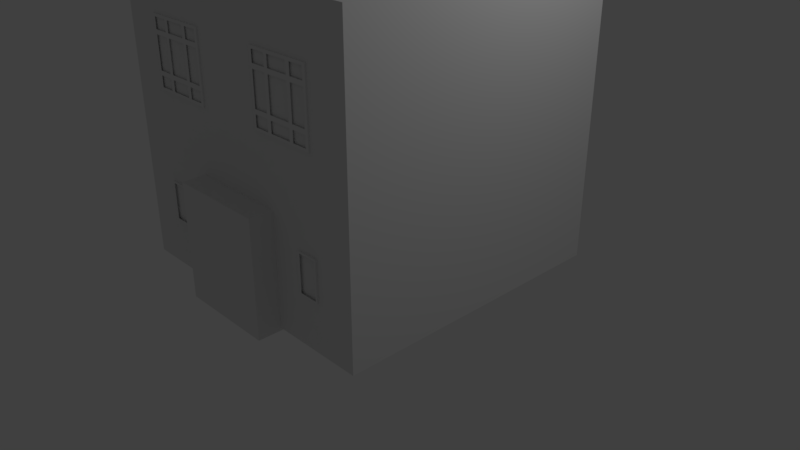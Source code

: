 # Source: house1.blend  (saved by Blender 2.78.0; exported with 4.5.12 LTS)
import bpy
from mathutils import Matrix  # noqa: F401  (used for matrix-valued properties, if any)

bpy.ops.wm.read_factory_settings(use_empty=True)
scene = bpy.context.scene
scene.name = 'Scene'

# ---- collections
col_collection_1 = bpy.data.collections.new('Collection 1'); scene.collection.children.link(col_collection_1)

# ---- materials (node trees are filled in below, after node groups)
mat_material = bpy.data.materials.new('Material')
mat_material.alpha_threshold = 0.0
mat_material.use_transparent_shadow = False
mat_material.roughness = 0.5
mat_material.line_color = (0.0, 0.0, 0.0, 1.0)

# ---- material node trees

# ---- world
world_world = bpy.data.worlds.new('World'); scene.world = world_world
world_world.color = (0.05088, 0.05088, 0.05088)
world_world.use_sun_shadow = False
world_world.sun_shadow_jitter_overblur = 0.0
world_world.cycles.sampling_method = 'MANUAL'

# ---- cameras
cam_camera = bpy.data.cameras.new('Camera')
cam_camera.clip_end = 100.0
cam_camera.lens = 35.0
cam_camera.sensor_width = 32.0
cam_camera.sensor_height = 18.0
cam_camera.ortho_scale = 7.314
cam_camera.dof.focus_distance = 0.0
cam_camera.dof.aperture_fstop = 128.0

# ---- lights
light_lamp = bpy.data.lights.new('Lamp', 'POINT')
light_lamp.transmission_factor = 0.0
light_lamp.cutoff_distance = 30.0
light_lamp.energy = 100.0
light_lamp.shadow_buffer_clip_start = 1.001
light_lamp.shadow_soft_size = 0.1
light_lamp.shadow_maximum_resolution = 0.006
light_lamp.use_absolute_resolution = True

# ---- meshes
me_cube_009 = bpy.data.meshes.new('Cube.009')
me_cube_009.from_pydata([(-1.0, -1.0, -1.0), (-1.0, -1.0, 1.0), (-1.0, 1.0, -1.0), (-1.0, 1.0, 1.0), (1.0, -1.0, -1.0), (1.0, -1.0, 1.0), (1.0, 1.0, -1.0), (1.0, 1.0, 1.0)], [], [(0, 1, 3, 2), (2, 3, 7, 6), (6, 7, 5, 4), (4, 5, 1, 0), (2, 6, 4, 0), (7, 3, 1, 5)])
me_cube_009.use_remesh_preserve_volume = False
me_cube_009.use_remesh_preserve_attributes = False
me_cube_009.use_mirror_vertex_groups = False
me_cube_009.update()
me_cube_008 = bpy.data.meshes.new('Cube.008')
me_cube_008.from_pydata([(-1.0, -1.0, -1.0), (-1.0, -1.0, 1.0), (-1.0, 1.0, -1.0), (-1.0, 1.0, 1.0), (1.0, -1.0, -1.0), (1.0, -1.0, 1.0), (1.0, 1.0, -1.0), (1.0, 1.0, 1.0)], [], [(0, 1, 3, 2), (2, 3, 7, 6), (6, 7, 5, 4), (4, 5, 1, 0), (2, 6, 4, 0), (7, 3, 1, 5)])
me_cube_008.use_remesh_preserve_volume = False
me_cube_008.use_remesh_preserve_attributes = False
me_cube_008.use_mirror_vertex_groups = False
me_cube_008.update()
me_cube_007 = bpy.data.meshes.new('Cube.007')
me_cube_007.from_pydata([(-1.0, -1.0, -1.0), (-1.0, -1.0, 1.0), (-1.0, 1.0, -1.0), (-1.0, 1.0, 1.0), (1.0, -1.0, -1.0), (1.0, -1.0, 1.0), (1.0, 1.0, -1.0), (1.0, 1.0, 1.0), (-0.8022, 1.0, -1.0), (-0.8022, 1.0, 1.0), (-0.8022, -1.0, -1.0), (-0.8022, -1.0, 1.0), (0.8681, 1.0, 1.0), (0.8681, -1.0, -1.0), (0.8681, 1.0, -1.0), (0.8681, -1.0, 1.0), (-1.0, -1.0, 0.9094), (-1.0, 1.0, 0.9094), (1.0, 1.0, 0.9094), (1.0, -1.0, 0.9094), (-0.8022, -1.0, 0.9094), (-0.8022, 1.0, 0.9094), (0.8681, -1.0, 0.9094), (0.8681, 1.0, 0.9094), (-1.0, 1.0, -0.892), (1.0, 1.0, -0.892), (1.0, -1.0, -0.892), (-0.8022, -1.0, -0.892), (-0.8022, 1.0, -0.892), (0.8681, -1.0, -0.892), (0.8681, 1.0, -0.892), (-1.0, -1.0, -0.892)], [], [(16, 1, 3, 17), (23, 12, 7, 18), (18, 7, 5, 19), (20, 11, 1, 16), (14, 6, 4, 13), (9, 3, 1, 11), (12, 9, 11, 15), (2, 8, 10, 0), (22, 15, 11, 20), (17, 3, 9, 21), (19, 5, 15, 22), (7, 12, 15, 5), (8, 14, 13, 10), (21, 9, 12, 23), (28, 21, 23, 30), (26, 19, 22, 29), (24, 17, 21, 28), (27, 20, 16, 31), (25, 18, 19, 26), (30, 23, 18, 25), (31, 16, 17, 24), (0, 31, 24, 2), (14, 30, 25, 6), (6, 25, 26, 4), (10, 27, 31, 0), (13, 29, 27, 10), (2, 24, 28, 8), (4, 26, 29, 13), (8, 28, 30, 14)])
me_cube_007.use_remesh_preserve_volume = False
me_cube_007.use_remesh_preserve_attributes = False
me_cube_007.use_mirror_vertex_groups = False
me_cube_007.update()
me_cube_006 = bpy.data.meshes.new('Cube.006')
me_cube_006.from_pydata([(-1.0, -1.0, -1.0), (-1.0, -1.0, 1.0), (-1.0, 1.0, -1.0), (-1.0, 1.0, 1.0), (1.0, -1.0, -1.0), (1.0, -1.0, 1.0), (1.0, 1.0, -1.0), (1.0, 1.0, 1.0), (-0.8022, 1.0, -1.0), (-0.8022, 1.0, 1.0), (-0.8022, -1.0, -1.0), (-0.8022, -1.0, 1.0), (0.8681, 1.0, 1.0), (0.8681, -1.0, -1.0), (0.8681, 1.0, -1.0), (0.8681, -1.0, 1.0), (-1.0, -1.0, 0.9094), (-1.0, 1.0, 0.9094), (1.0, 1.0, 0.9094), (1.0, -1.0, 0.9094), (-0.8022, -1.0, 0.9094), (-0.8022, 1.0, 0.9094), (0.8681, -1.0, 0.9094), (0.8681, 1.0, 0.9094), (-1.0, 1.0, -0.892), (1.0, 1.0, -0.892), (1.0, -1.0, -0.892), (-0.8022, -1.0, -0.892), (-0.8022, 1.0, -0.892), (0.8681, -1.0, -0.892), (0.8681, 1.0, -0.892), (-1.0, -1.0, -0.892)], [], [(16, 1, 3, 17), (23, 12, 7, 18), (18, 7, 5, 19), (20, 11, 1, 16), (14, 6, 4, 13), (9, 3, 1, 11), (12, 9, 11, 15), (2, 8, 10, 0), (22, 15, 11, 20), (17, 3, 9, 21), (19, 5, 15, 22), (7, 12, 15, 5), (8, 14, 13, 10), (21, 9, 12, 23), (28, 21, 23, 30), (26, 19, 22, 29), (24, 17, 21, 28), (27, 20, 16, 31), (25, 18, 19, 26), (30, 23, 18, 25), (31, 16, 17, 24), (0, 31, 24, 2), (14, 30, 25, 6), (6, 25, 26, 4), (10, 27, 31, 0), (13, 29, 27, 10), (2, 24, 28, 8), (4, 26, 29, 13), (8, 28, 30, 14)])
me_cube_006.use_remesh_preserve_volume = False
me_cube_006.use_remesh_preserve_attributes = False
me_cube_006.use_mirror_vertex_groups = False
me_cube_006.update()
me_cube_003 = bpy.data.meshes.new('Cube.003')
me_cube_003.from_pydata([(-1.0, -1.0, -1.0), (-1.0, -1.0, 1.0), (-1.0, 1.0, -1.0), (-1.0, 1.0, 1.0), (1.0, -1.0, -1.0), (1.0, -1.0, 1.0), (1.0, 1.0, -1.0), (1.0, 1.0, 1.0), (0.6, 1.0, -1.0), (0.2, 1.0, -1.0), (-0.2, 1.0, -1.0), (-0.6, 1.0, -1.0), (-0.6, 1.0, 1.0), (-0.2, 1.0, 1.0), (0.2, 1.0, 1.0), (0.6, 1.0, 1.0), (-0.6, -1.0, -1.0), (-0.2, -1.0, -1.0), (0.2, -1.0, -1.0), (0.6, -1.0, -1.0), (0.6, -1.0, 1.0), (0.2, -1.0, 1.0), (-0.2, -1.0, 1.0), (-0.6, -1.0, 1.0), (-0.3333, 1.0, -1.0), (-0.4667, 1.0, -1.0), (-0.4667, 1.0, 1.0), (-0.3333, 1.0, 1.0), (-0.4667, -1.0, -1.0), (-0.3333, -1.0, -1.0), (-0.3333, -1.0, 1.0), (-0.4667, -1.0, 1.0), (0.4667, 1.0, -1.0), (0.3333, 1.0, -1.0), (0.3333, 1.0, 1.0), (0.4667, 1.0, 1.0), (0.3333, -1.0, -1.0), (0.4667, -1.0, -1.0), (0.4667, -1.0, 1.0), (0.3333, -1.0, 1.0), (-1.0, -1.0, -0.6), (-1.0, -1.0, -0.2), (-1.0, -1.0, 0.2), (-1.0, -1.0, 0.6), (-1.0, 1.0, 0.6), (-1.0, 1.0, 0.2), (-1.0, 1.0, -0.2), (-1.0, 1.0, -0.6), (1.0, 1.0, 0.6), (1.0, 1.0, 0.2), (1.0, 1.0, -0.2), (1.0, 1.0, -0.6), (1.0, -1.0, 0.6), (1.0, -1.0, 0.2), (1.0, -1.0, -0.2), (1.0, -1.0, -0.6), (0.6, -1.0, 0.6), (0.6, -1.0, -0.6), (0.2, -1.0, 0.6), (0.2, -1.0, -0.6), (-0.2, -1.0, 0.6), (-0.2, -1.0, -0.6), (-0.6, -1.0, 0.6), (-0.6, -1.0, -0.6), (-0.6, 1.0, 0.6), (-0.6, 1.0, 0.2), (-0.6, 1.0, -0.2), (-0.6, 1.0, -0.6), (-0.2, 1.0, 0.6), (-0.2, 1.0, 0.2), (-0.2, 1.0, -0.2), (-0.2, 1.0, -0.6), (0.2, 1.0, 0.6), (0.2, 1.0, 0.2), (0.2, 1.0, -0.2), (0.2, 1.0, -0.6), (0.6, 1.0, 0.6), (0.6, 1.0, 0.2), (0.6, 1.0, -0.2), (0.6, 1.0, -0.6), (-0.4667, 1.0, 0.6), (-0.4667, 1.0, 0.2), (-0.4667, 1.0, -0.2), (-0.4667, 1.0, -0.6), (-0.3333, 1.0, 0.6), (-0.3333, 1.0, 0.2), (-0.3333, 1.0, -0.2), (-0.3333, 1.0, -0.6), (-0.3333, -1.0, 0.6), (-0.3333, -1.0, 0.2), (-0.3333, -1.0, -0.2), (-0.3333, -1.0, -0.6), (-0.4667, -1.0, 0.6), (-0.4667, -1.0, 0.2), (-0.4667, -1.0, -0.2), (-0.4667, -1.0, -0.6), (0.3333, 1.0, 0.6), (0.3333, 1.0, 0.2), (0.3333, 1.0, -0.2), (0.3333, 1.0, -0.6), (0.4667, 1.0, 0.6), (0.4667, 1.0, 0.2), (0.4667, 1.0, -0.2), (0.4667, 1.0, -0.6), (0.4667, -1.0, 0.6), (0.4667, -1.0, 0.2), (0.4667, -1.0, -0.2), (0.4667, -1.0, -0.6), (0.3333, -1.0, 0.6), (0.3333, -1.0, 0.2), (0.3333, -1.0, -0.2), (0.3333, -1.0, -0.6), (-1.0, -1.0, 0.3333), (-1.0, -1.0, 0.4667), (-1.0, 1.0, 0.4667), (-1.0, 1.0, 0.3333), (1.0, 1.0, 0.4667), (1.0, 1.0, 0.3333), (1.0, -1.0, 0.4667), (1.0, -1.0, 0.3333), (0.6, -1.0, 0.4667), (0.2, -1.0, 0.4667), (-0.2, -1.0, 0.4667), (-0.6, -1.0, 0.4667), (-0.6, 1.0, 0.4667), (-0.6, 1.0, 0.3333), (-0.2, 1.0, 0.4667), (-0.2, 1.0, 0.3333), (0.2, 1.0, 0.4667), (0.2, 1.0, 0.3333), (0.6, 1.0, 0.4667), (0.6, 1.0, 0.3333), (-0.4667, 1.0, 0.4667), (-0.4667, 1.0, 0.3333), (-0.3333, 1.0, 0.4667), (-0.3333, 1.0, 0.3333), (-0.3333, -1.0, 0.4667), (-0.3333, -1.0, 0.3333), (-0.4667, -1.0, 0.4667), (-0.4667, -1.0, 0.3333), (0.3333, 1.0, 0.4667), (0.3333, 1.0, 0.3333), (0.4667, 1.0, 0.4667), (0.4667, 1.0, 0.3333), (0.4667, -1.0, 0.4667), (0.4667, -1.0, 0.3333), (0.3333, -1.0, 0.4667), (0.3333, -1.0, 0.3333), (-1.0, -1.0, -0.4667), (-1.0, -1.0, -0.3333), (-1.0, 1.0, -0.3333), (-1.0, 1.0, -0.4667), (1.0, 1.0, -0.3333), (1.0, 1.0, -0.4667), (1.0, -1.0, -0.3333), (1.0, -1.0, -0.4667), (0.6, -1.0, -0.4667), (0.2, -1.0, -0.4667), (-0.2, -1.0, -0.4667), (-0.6, -1.0, -0.4667), (-0.6, 1.0, -0.3333), (-0.6, 1.0, -0.4667), (-0.2, 1.0, -0.3333), (-0.2, 1.0, -0.4667), (0.2, 1.0, -0.3333), (0.2, 1.0, -0.4667), (0.6, 1.0, -0.3333), (0.6, 1.0, -0.4667), (-0.4667, 1.0, -0.3333), (-0.4667, 1.0, -0.4667), (-0.3333, 1.0, -0.3333), (-0.3333, 1.0, -0.4667), (-0.3333, -1.0, -0.3333), (-0.3333, -1.0, -0.4667), (-0.4667, -1.0, -0.3333), (-0.4667, -1.0, -0.4667), (0.3333, 1.0, -0.3333), (0.3333, 1.0, -0.4667), (0.4667, 1.0, -0.3333), (0.4667, 1.0, -0.4667), (0.4667, -1.0, -0.3333), (0.4667, -1.0, -0.4667), (0.3333, -1.0, -0.3333), (0.3333, -1.0, -0.4667), (-1.0, 1.0, -0.9103), (1.0, 1.0, -0.9103), (1.0, -1.0, -0.9103), (0.6, -1.0, -0.9103), (0.2, -1.0, -0.9103), (-0.2, -1.0, -0.9103), (-0.6, -1.0, -0.9103), (-0.6, 1.0, -0.9103), (-0.2, 1.0, -0.9103), (0.2, 1.0, -0.9103), (0.6, 1.0, -0.9103), (-0.4667, 1.0, -0.9103), (-0.3333, 1.0, -0.9103), (-0.3333, -1.0, -0.9103), (-0.4667, -1.0, -0.9103), (0.3333, 1.0, -0.9103), (0.4667, 1.0, -0.9103), (0.4667, -1.0, -0.9103), (0.3333, -1.0, -0.9103), (-1.0, -1.0, -0.9103), (-1.0, -1.0, 0.92), (-1.0, 1.0, 0.92), (1.0, 1.0, 0.92), (1.0, -1.0, 0.92), (0.6, -1.0, 0.92), (0.2, -1.0, 0.92), (-0.2, -1.0, 0.92), (-0.6, -1.0, 0.92), (-0.6, 1.0, 0.92), (-0.2, 1.0, 0.92), (0.2, 1.0, 0.92), (0.6, 1.0, 0.92), (-0.4667, 1.0, 0.92), (-0.3333, 1.0, 0.92), (-0.3333, -1.0, 0.92), (-0.4667, -1.0, 0.92), (0.3333, 1.0, 0.92), (0.4667, 1.0, 0.92), (0.4667, -1.0, 0.92), (0.3333, -1.0, 0.92), (0.9045, 1.0, 1.0), (0.9045, -1.0, -1.0), (0.9045, 1.0, -1.0), (0.9045, -1.0, 1.0), (0.9045, -1.0, -0.6), (0.9045, -1.0, -0.2), (0.9045, -1.0, 0.2), (0.9045, -1.0, 0.6), (0.9045, 1.0, -0.6), (0.9045, 1.0, -0.2), (0.9045, 1.0, 0.2), (0.9045, 1.0, 0.6), (0.9045, 1.0, 0.3333), (0.9045, 1.0, 0.4667), (0.9045, -1.0, 0.3333), (0.9045, -1.0, 0.4667), (0.9045, 1.0, -0.4667), (0.9045, 1.0, -0.3333), (0.9045, -1.0, -0.4667), (0.9045, -1.0, -0.3333), (0.9045, 1.0, -0.9103), (0.9045, -1.0, -0.9103), (0.9045, -1.0, 0.92), (0.9045, 1.0, 0.92), (-0.9111, 1.0, -1.0), (-0.9111, -1.0, 1.0), (-0.9111, 1.0, 1.0), (-0.9111, -1.0, -1.0), (-0.9111, 1.0, -0.6), (-0.9111, 1.0, -0.2), (-0.9111, 1.0, 0.2), (-0.9111, 1.0, 0.6), (-0.9111, -1.0, -0.6), (-0.9111, -1.0, -0.2), (-0.9111, -1.0, 0.2), (-0.9111, -1.0, 0.6), (-0.9111, -1.0, 0.3333), (-0.9111, -1.0, 0.4667), (-0.9111, 1.0, 0.3333), (-0.9111, 1.0, 0.4667), (-0.9111, -1.0, -0.4667), (-0.9111, -1.0, -0.3333), (-0.9111, 1.0, -0.4667), (-0.9111, 1.0, -0.3333), (-0.9111, -1.0, -0.9103), (-0.9111, 1.0, -0.9103), (-0.9111, 1.0, 0.92), (-0.9111, -1.0, 0.92)], [], [(204, 1, 3, 205), (247, 224, 7, 206), (206, 7, 5, 207), (271, 249, 1, 204), (226, 6, 4, 225), (250, 3, 1, 249), (224, 15, 20, 227), (34, 14, 21, 39), (14, 13, 22, 21), (26, 12, 23, 31), (248, 11, 16, 251), (24, 10, 17, 29), (10, 9, 18, 17), (32, 8, 19, 37), (246, 227, 20, 208), (223, 39, 21, 209), (209, 21, 22, 210), (219, 31, 23, 211), (270, 250, 12, 212), (217, 27, 13, 213), (213, 13, 14, 214), (221, 35, 15, 215), (212, 12, 26, 216), (216, 26, 27, 217), (210, 22, 30, 218), (218, 30, 31, 219), (11, 25, 28, 16), (25, 24, 29, 28), (13, 27, 30, 22), (27, 26, 31, 30), (214, 14, 34, 220), (220, 34, 35, 221), (208, 20, 38, 222), (222, 38, 39, 223), (9, 33, 36, 18), (33, 32, 37, 36), (15, 35, 38, 20), (35, 34, 39, 38), (201, 107, 111, 202), (180, 106, 110, 182), (106, 105, 109, 110), (144, 104, 108, 146), (120, 56, 104, 144), (199, 99, 103, 200), (176, 98, 102, 178), (98, 97, 101, 102), (140, 96, 100, 142), (193, 75, 99, 199), (164, 74, 98, 176), (74, 73, 97, 98), (128, 72, 96, 140), (197, 91, 95, 198), (172, 90, 94, 174), (90, 89, 93, 94), (136, 88, 92, 138), (122, 60, 88, 136), (195, 83, 87, 196), (168, 82, 86, 170), (82, 81, 85, 86), (132, 80, 84, 134), (191, 67, 83, 195), (160, 66, 82, 168), (66, 65, 81, 82), (124, 64, 80, 132), (200, 103, 79, 194), (178, 102, 78, 166), (102, 101, 77, 78), (142, 100, 76, 130), (192, 71, 75, 193), (162, 70, 74, 164), (70, 69, 73, 74), (126, 68, 72, 128), (196, 87, 71, 192), (170, 86, 70, 162), (86, 85, 69, 70), (134, 84, 68, 126), (269, 252, 67, 191), (267, 253, 66, 160), (253, 254, 65, 66), (263, 255, 64, 124), (138, 92, 62, 123), (121, 58, 60, 122), (146, 108, 58, 121), (239, 231, 56, 120), (268, 256, 40, 203), (265, 257, 41, 149), (257, 258, 42, 41), (261, 259, 43, 113), (185, 51, 55, 186), (152, 50, 54, 154), (50, 49, 53, 54), (116, 48, 52, 118), (244, 232, 51, 185), (241, 233, 50, 152), (233, 234, 49, 50), (237, 235, 48, 116), (203, 40, 47, 184), (149, 41, 46, 150), (41, 42, 45, 46), (113, 43, 44, 114), (42, 112, 115, 45), (112, 113, 114, 115), (234, 236, 117, 49), (236, 237, 116, 117), (49, 117, 119, 53), (117, 116, 118, 119), (258, 260, 112, 42), (260, 261, 113, 112), (254, 262, 125, 65), (262, 263, 124, 125), (85, 135, 127, 69), (135, 134, 126, 127), (69, 127, 129, 73), (127, 126, 128, 129), (101, 143, 131, 77), (143, 142, 130, 131), (65, 125, 133, 81), (125, 124, 132, 133), (81, 133, 135, 85), (133, 132, 134, 135), (89, 137, 139, 93), (137, 136, 138, 139), (73, 129, 141, 97), (129, 128, 140, 141), (97, 141, 143, 101), (141, 140, 142, 143), (105, 145, 147, 109), (145, 144, 146, 147), (40, 148, 151, 47), (148, 149, 150, 151), (232, 240, 153, 51), (240, 241, 152, 153), (51, 153, 155, 55), (153, 152, 154, 155), (256, 264, 148, 40), (264, 265, 149, 148), (228, 242, 156, 57), (111, 183, 157, 59), (59, 157, 158, 61), (95, 175, 159, 63), (252, 266, 161, 67), (266, 267, 160, 161), (87, 171, 163, 71), (171, 170, 162, 163), (71, 163, 165, 75), (163, 162, 164, 165), (103, 179, 167, 79), (179, 178, 166, 167), (67, 161, 169, 83), (161, 160, 168, 169), (83, 169, 171, 87), (169, 168, 170, 171), (61, 158, 173, 91), (91, 173, 175, 95), (173, 172, 174, 175), (75, 165, 177, 99), (165, 164, 176, 177), (99, 177, 179, 103), (177, 176, 178, 179), (57, 156, 181, 107), (107, 181, 183, 111), (181, 180, 182, 183), (0, 203, 184, 2), (226, 244, 185, 6), (6, 185, 186, 4), (251, 268, 203, 0), (225, 245, 187, 19), (36, 202, 188, 18), (18, 188, 189, 17), (28, 198, 190, 16), (248, 269, 191, 11), (24, 196, 192, 10), (10, 192, 193, 9), (32, 200, 194, 8), (11, 191, 195, 25), (25, 195, 196, 24), (17, 189, 197, 29), (29, 197, 198, 28), (9, 193, 199, 33), (33, 199, 200, 32), (19, 187, 201, 37), (37, 201, 202, 36), (104, 222, 223, 108), (96, 220, 221, 100), (72, 214, 220, 96), (88, 218, 219, 92), (80, 216, 217, 84), (64, 212, 216, 80), (100, 221, 215, 76), (68, 213, 214, 72), (84, 217, 213, 68), (255, 270, 212, 64), (259, 271, 204, 43), (48, 206, 207, 52), (235, 247, 206, 48), (43, 204, 205, 44), (76, 215, 247, 235), (52, 207, 246, 231), (4, 186, 245, 225), (8, 194, 244, 226), (155, 154, 243, 242), (55, 155, 242, 228), (167, 166, 241, 240), (79, 167, 240, 232), (119, 118, 239, 238), (53, 119, 238, 230), (131, 130, 237, 236), (77, 131, 236, 234), (130, 76, 235, 237), (78, 77, 234, 233), (166, 78, 233, 241), (194, 79, 232, 244), (118, 52, 231, 239), (54, 53, 230, 229), (154, 54, 229, 243), (186, 55, 228, 245), (207, 5, 227, 246), (7, 224, 227, 5), (8, 226, 225, 19), (215, 15, 224, 247), (44, 205, 270, 255), (2, 184, 269, 248), (16, 190, 268, 251), (151, 150, 267, 266), (47, 151, 266, 252), (63, 159, 264, 256), (115, 114, 263, 262), (45, 115, 262, 254), (123, 62, 259, 261), (114, 44, 255, 263), (46, 45, 254, 253), (150, 46, 253, 267), (184, 47, 252, 269), (205, 3, 250, 270), (2, 248, 251, 0), (12, 250, 249, 23), (211, 23, 249, 271)])
me_cube_003.use_remesh_preserve_volume = False
me_cube_003.use_remesh_preserve_attributes = False
me_cube_003.use_mirror_vertex_groups = False
me_cube_003.update()
me_cube_002 = bpy.data.meshes.new('Cube.002')
me_cube_002.from_pydata([(-1.0, -1.0, -1.0), (-1.0, -1.0, 1.0), (-1.0, 1.0, -1.0), (-1.0, 1.0, 1.0), (1.0, -1.0, -1.0), (1.0, -1.0, 1.0), (1.0, 1.0, -1.0), (1.0, 1.0, 1.0), (0.6, 1.0, -1.0), (0.2, 1.0, -1.0), (-0.2, 1.0, -1.0), (-0.6, 1.0, -1.0), (-0.6, 1.0, 1.0), (-0.2, 1.0, 1.0), (0.2, 1.0, 1.0), (0.6, 1.0, 1.0), (-0.6, -1.0, -1.0), (-0.2, -1.0, -1.0), (0.2, -1.0, -1.0), (0.6, -1.0, -1.0), (0.6, -1.0, 1.0), (0.2, -1.0, 1.0), (-0.2, -1.0, 1.0), (-0.6, -1.0, 1.0), (-0.3333, 1.0, -1.0), (-0.4667, 1.0, -1.0), (-0.4667, 1.0, 1.0), (-0.3333, 1.0, 1.0), (-0.4667, -1.0, -1.0), (-0.3333, -1.0, -1.0), (-0.3333, -1.0, 1.0), (-0.4667, -1.0, 1.0), (0.4667, 1.0, -1.0), (0.3333, 1.0, -1.0), (0.3333, 1.0, 1.0), (0.4667, 1.0, 1.0), (0.3333, -1.0, -1.0), (0.4667, -1.0, -1.0), (0.4667, -1.0, 1.0), (0.3333, -1.0, 1.0), (-1.0, -1.0, -0.6), (-1.0, -1.0, -0.2), (-1.0, -1.0, 0.2), (-1.0, -1.0, 0.6), (-1.0, 1.0, 0.6), (-1.0, 1.0, 0.2), (-1.0, 1.0, -0.2), (-1.0, 1.0, -0.6), (1.0, 1.0, 0.6), (1.0, 1.0, 0.2), (1.0, 1.0, -0.2), (1.0, 1.0, -0.6), (1.0, -1.0, 0.6), (1.0, -1.0, 0.2), (1.0, -1.0, -0.2), (1.0, -1.0, -0.6), (0.6, -1.0, 0.6), (0.6, -1.0, -0.6), (0.2, -1.0, 0.6), (0.2, -1.0, -0.6), (-0.2, -1.0, 0.6), (-0.2, -1.0, -0.6), (-0.6, -1.0, 0.6), (-0.6, -1.0, -0.6), (-0.6, 1.0, 0.6), (-0.6, 1.0, 0.2), (-0.6, 1.0, -0.2), (-0.6, 1.0, -0.6), (-0.2, 1.0, 0.6), (-0.2, 1.0, 0.2), (-0.2, 1.0, -0.2), (-0.2, 1.0, -0.6), (0.2, 1.0, 0.6), (0.2, 1.0, 0.2), (0.2, 1.0, -0.2), (0.2, 1.0, -0.6), (0.6, 1.0, 0.6), (0.6, 1.0, 0.2), (0.6, 1.0, -0.2), (0.6, 1.0, -0.6), (-0.4667, 1.0, 0.6), (-0.4667, 1.0, 0.2), (-0.4667, 1.0, -0.2), (-0.4667, 1.0, -0.6), (-0.3333, 1.0, 0.6), (-0.3333, 1.0, 0.2), (-0.3333, 1.0, -0.2), (-0.3333, 1.0, -0.6), (-0.3333, -1.0, 0.6), (-0.3333, -1.0, 0.2), (-0.3333, -1.0, -0.2), (-0.3333, -1.0, -0.6), (-0.4667, -1.0, 0.6), (-0.4667, -1.0, 0.2), (-0.4667, -1.0, -0.2), (-0.4667, -1.0, -0.6), (0.3333, 1.0, 0.6), (0.3333, 1.0, 0.2), (0.3333, 1.0, -0.2), (0.3333, 1.0, -0.6), (0.4667, 1.0, 0.6), (0.4667, 1.0, 0.2), (0.4667, 1.0, -0.2), (0.4667, 1.0, -0.6), (0.4667, -1.0, 0.6), (0.4667, -1.0, 0.2), (0.4667, -1.0, -0.2), (0.4667, -1.0, -0.6), (0.3333, -1.0, 0.6), (0.3333, -1.0, 0.2), (0.3333, -1.0, -0.2), (0.3333, -1.0, -0.6), (-1.0, -1.0, 0.3333), (-1.0, -1.0, 0.4667), (-1.0, 1.0, 0.4667), (-1.0, 1.0, 0.3333), (1.0, 1.0, 0.4667), (1.0, 1.0, 0.3333), (1.0, -1.0, 0.4667), (1.0, -1.0, 0.3333), (0.6, -1.0, 0.4667), (0.2, -1.0, 0.4667), (-0.2, -1.0, 0.4667), (-0.6, -1.0, 0.4667), (-0.6, 1.0, 0.4667), (-0.6, 1.0, 0.3333), (-0.2, 1.0, 0.4667), (-0.2, 1.0, 0.3333), (0.2, 1.0, 0.4667), (0.2, 1.0, 0.3333), (0.6, 1.0, 0.4667), (0.6, 1.0, 0.3333), (-0.4667, 1.0, 0.4667), (-0.4667, 1.0, 0.3333), (-0.3333, 1.0, 0.4667), (-0.3333, 1.0, 0.3333), (-0.3333, -1.0, 0.4667), (-0.3333, -1.0, 0.3333), (-0.4667, -1.0, 0.4667), (-0.4667, -1.0, 0.3333), (0.3333, 1.0, 0.4667), (0.3333, 1.0, 0.3333), (0.4667, 1.0, 0.4667), (0.4667, 1.0, 0.3333), (0.4667, -1.0, 0.4667), (0.4667, -1.0, 0.3333), (0.3333, -1.0, 0.4667), (0.3333, -1.0, 0.3333), (-1.0, -1.0, -0.4667), (-1.0, -1.0, -0.3333), (-1.0, 1.0, -0.3333), (-1.0, 1.0, -0.4667), (1.0, 1.0, -0.3333), (1.0, 1.0, -0.4667), (1.0, -1.0, -0.3333), (1.0, -1.0, -0.4667), (0.6, -1.0, -0.4667), (0.2, -1.0, -0.4667), (-0.2, -1.0, -0.4667), (-0.6, -1.0, -0.4667), (-0.6, 1.0, -0.3333), (-0.6, 1.0, -0.4667), (-0.2, 1.0, -0.3333), (-0.2, 1.0, -0.4667), (0.2, 1.0, -0.3333), (0.2, 1.0, -0.4667), (0.6, 1.0, -0.3333), (0.6, 1.0, -0.4667), (-0.4667, 1.0, -0.3333), (-0.4667, 1.0, -0.4667), (-0.3333, 1.0, -0.3333), (-0.3333, 1.0, -0.4667), (-0.3333, -1.0, -0.3333), (-0.3333, -1.0, -0.4667), (-0.4667, -1.0, -0.3333), (-0.4667, -1.0, -0.4667), (0.3333, 1.0, -0.3333), (0.3333, 1.0, -0.4667), (0.4667, 1.0, -0.3333), (0.4667, 1.0, -0.4667), (0.4667, -1.0, -0.3333), (0.4667, -1.0, -0.4667), (0.3333, -1.0, -0.3333), (0.3333, -1.0, -0.4667), (-1.0, 1.0, -0.9103), (1.0, 1.0, -0.9103), (1.0, -1.0, -0.9103), (0.6, -1.0, -0.9103), (0.2, -1.0, -0.9103), (-0.2, -1.0, -0.9103), (-0.6, -1.0, -0.9103), (-0.6, 1.0, -0.9103), (-0.2, 1.0, -0.9103), (0.2, 1.0, -0.9103), (0.6, 1.0, -0.9103), (-0.4667, 1.0, -0.9103), (-0.3333, 1.0, -0.9103), (-0.3333, -1.0, -0.9103), (-0.4667, -1.0, -0.9103), (0.3333, 1.0, -0.9103), (0.4667, 1.0, -0.9103), (0.4667, -1.0, -0.9103), (0.3333, -1.0, -0.9103), (-1.0, -1.0, -0.9103), (-1.0, -1.0, 0.92), (-1.0, 1.0, 0.92), (1.0, 1.0, 0.92), (1.0, -1.0, 0.92), (0.6, -1.0, 0.92), (0.2, -1.0, 0.92), (-0.2, -1.0, 0.92), (-0.6, -1.0, 0.92), (-0.6, 1.0, 0.92), (-0.2, 1.0, 0.92), (0.2, 1.0, 0.92), (0.6, 1.0, 0.92), (-0.4667, 1.0, 0.92), (-0.3333, 1.0, 0.92), (-0.3333, -1.0, 0.92), (-0.4667, -1.0, 0.92), (0.3333, 1.0, 0.92), (0.4667, 1.0, 0.92), (0.4667, -1.0, 0.92), (0.3333, -1.0, 0.92), (0.9045, 1.0, 1.0), (0.9045, -1.0, -1.0), (0.9045, 1.0, -1.0), (0.9045, -1.0, 1.0), (0.9045, -1.0, -0.6), (0.9045, -1.0, -0.2), (0.9045, -1.0, 0.2), (0.9045, -1.0, 0.6), (0.9045, 1.0, -0.6), (0.9045, 1.0, -0.2), (0.9045, 1.0, 0.2), (0.9045, 1.0, 0.6), (0.9045, 1.0, 0.3333), (0.9045, 1.0, 0.4667), (0.9045, -1.0, 0.3333), (0.9045, -1.0, 0.4667), (0.9045, 1.0, -0.4667), (0.9045, 1.0, -0.3333), (0.9045, -1.0, -0.4667), (0.9045, -1.0, -0.3333), (0.9045, 1.0, -0.9103), (0.9045, -1.0, -0.9103), (0.9045, -1.0, 0.92), (0.9045, 1.0, 0.92), (-0.9111, 1.0, -1.0), (-0.9111, -1.0, 1.0), (-0.9111, 1.0, 1.0), (-0.9111, -1.0, -1.0), (-0.9111, 1.0, -0.6), (-0.9111, 1.0, -0.2), (-0.9111, 1.0, 0.2), (-0.9111, 1.0, 0.6), (-0.9111, -1.0, -0.6), (-0.9111, -1.0, -0.2), (-0.9111, -1.0, 0.2), (-0.9111, -1.0, 0.6), (-0.9111, -1.0, 0.3333), (-0.9111, -1.0, 0.4667), (-0.9111, 1.0, 0.3333), (-0.9111, 1.0, 0.4667), (-0.9111, -1.0, -0.4667), (-0.9111, -1.0, -0.3333), (-0.9111, 1.0, -0.4667), (-0.9111, 1.0, -0.3333), (-0.9111, -1.0, -0.9103), (-0.9111, 1.0, -0.9103), (-0.9111, 1.0, 0.92), (-0.9111, -1.0, 0.92)], [], [(204, 1, 3, 205), (247, 224, 7, 206), (206, 7, 5, 207), (271, 249, 1, 204), (226, 6, 4, 225), (250, 3, 1, 249), (224, 15, 20, 227), (34, 14, 21, 39), (14, 13, 22, 21), (26, 12, 23, 31), (248, 11, 16, 251), (24, 10, 17, 29), (10, 9, 18, 17), (32, 8, 19, 37), (246, 227, 20, 208), (223, 39, 21, 209), (209, 21, 22, 210), (219, 31, 23, 211), (270, 250, 12, 212), (217, 27, 13, 213), (213, 13, 14, 214), (221, 35, 15, 215), (212, 12, 26, 216), (216, 26, 27, 217), (210, 22, 30, 218), (218, 30, 31, 219), (11, 25, 28, 16), (25, 24, 29, 28), (13, 27, 30, 22), (27, 26, 31, 30), (214, 14, 34, 220), (220, 34, 35, 221), (208, 20, 38, 222), (222, 38, 39, 223), (9, 33, 36, 18), (33, 32, 37, 36), (15, 35, 38, 20), (35, 34, 39, 38), (201, 107, 111, 202), (180, 106, 110, 182), (106, 105, 109, 110), (144, 104, 108, 146), (120, 56, 104, 144), (199, 99, 103, 200), (176, 98, 102, 178), (98, 97, 101, 102), (140, 96, 100, 142), (193, 75, 99, 199), (164, 74, 98, 176), (74, 73, 97, 98), (128, 72, 96, 140), (197, 91, 95, 198), (172, 90, 94, 174), (90, 89, 93, 94), (136, 88, 92, 138), (122, 60, 88, 136), (195, 83, 87, 196), (168, 82, 86, 170), (82, 81, 85, 86), (132, 80, 84, 134), (191, 67, 83, 195), (160, 66, 82, 168), (66, 65, 81, 82), (124, 64, 80, 132), (200, 103, 79, 194), (178, 102, 78, 166), (102, 101, 77, 78), (142, 100, 76, 130), (192, 71, 75, 193), (162, 70, 74, 164), (70, 69, 73, 74), (126, 68, 72, 128), (196, 87, 71, 192), (170, 86, 70, 162), (86, 85, 69, 70), (134, 84, 68, 126), (269, 252, 67, 191), (267, 253, 66, 160), (253, 254, 65, 66), (263, 255, 64, 124), (138, 92, 62, 123), (121, 58, 60, 122), (146, 108, 58, 121), (239, 231, 56, 120), (268, 256, 40, 203), (265, 257, 41, 149), (257, 258, 42, 41), (261, 259, 43, 113), (185, 51, 55, 186), (152, 50, 54, 154), (50, 49, 53, 54), (116, 48, 52, 118), (244, 232, 51, 185), (241, 233, 50, 152), (233, 234, 49, 50), (237, 235, 48, 116), (203, 40, 47, 184), (149, 41, 46, 150), (41, 42, 45, 46), (113, 43, 44, 114), (42, 112, 115, 45), (112, 113, 114, 115), (234, 236, 117, 49), (236, 237, 116, 117), (49, 117, 119, 53), (117, 116, 118, 119), (258, 260, 112, 42), (260, 261, 113, 112), (254, 262, 125, 65), (262, 263, 124, 125), (85, 135, 127, 69), (135, 134, 126, 127), (69, 127, 129, 73), (127, 126, 128, 129), (101, 143, 131, 77), (143, 142, 130, 131), (65, 125, 133, 81), (125, 124, 132, 133), (81, 133, 135, 85), (133, 132, 134, 135), (89, 137, 139, 93), (137, 136, 138, 139), (73, 129, 141, 97), (129, 128, 140, 141), (97, 141, 143, 101), (141, 140, 142, 143), (105, 145, 147, 109), (145, 144, 146, 147), (40, 148, 151, 47), (148, 149, 150, 151), (232, 240, 153, 51), (240, 241, 152, 153), (51, 153, 155, 55), (153, 152, 154, 155), (256, 264, 148, 40), (264, 265, 149, 148), (228, 242, 156, 57), (111, 183, 157, 59), (59, 157, 158, 61), (95, 175, 159, 63), (252, 266, 161, 67), (266, 267, 160, 161), (87, 171, 163, 71), (171, 170, 162, 163), (71, 163, 165, 75), (163, 162, 164, 165), (103, 179, 167, 79), (179, 178, 166, 167), (67, 161, 169, 83), (161, 160, 168, 169), (83, 169, 171, 87), (169, 168, 170, 171), (61, 158, 173, 91), (91, 173, 175, 95), (173, 172, 174, 175), (75, 165, 177, 99), (165, 164, 176, 177), (99, 177, 179, 103), (177, 176, 178, 179), (57, 156, 181, 107), (107, 181, 183, 111), (181, 180, 182, 183), (0, 203, 184, 2), (226, 244, 185, 6), (6, 185, 186, 4), (251, 268, 203, 0), (225, 245, 187, 19), (36, 202, 188, 18), (18, 188, 189, 17), (28, 198, 190, 16), (248, 269, 191, 11), (24, 196, 192, 10), (10, 192, 193, 9), (32, 200, 194, 8), (11, 191, 195, 25), (25, 195, 196, 24), (17, 189, 197, 29), (29, 197, 198, 28), (9, 193, 199, 33), (33, 199, 200, 32), (19, 187, 201, 37), (37, 201, 202, 36), (104, 222, 223, 108), (96, 220, 221, 100), (72, 214, 220, 96), (88, 218, 219, 92), (80, 216, 217, 84), (64, 212, 216, 80), (100, 221, 215, 76), (68, 213, 214, 72), (84, 217, 213, 68), (255, 270, 212, 64), (259, 271, 204, 43), (48, 206, 207, 52), (235, 247, 206, 48), (43, 204, 205, 44), (76, 215, 247, 235), (52, 207, 246, 231), (4, 186, 245, 225), (8, 194, 244, 226), (155, 154, 243, 242), (55, 155, 242, 228), (167, 166, 241, 240), (79, 167, 240, 232), (119, 118, 239, 238), (53, 119, 238, 230), (131, 130, 237, 236), (77, 131, 236, 234), (130, 76, 235, 237), (78, 77, 234, 233), (166, 78, 233, 241), (194, 79, 232, 244), (118, 52, 231, 239), (54, 53, 230, 229), (154, 54, 229, 243), (186, 55, 228, 245), (207, 5, 227, 246), (7, 224, 227, 5), (8, 226, 225, 19), (215, 15, 224, 247), (44, 205, 270, 255), (2, 184, 269, 248), (16, 190, 268, 251), (151, 150, 267, 266), (47, 151, 266, 252), (63, 159, 264, 256), (115, 114, 263, 262), (45, 115, 262, 254), (123, 62, 259, 261), (114, 44, 255, 263), (46, 45, 254, 253), (150, 46, 253, 267), (184, 47, 252, 269), (205, 3, 250, 270), (2, 248, 251, 0), (12, 250, 249, 23), (211, 23, 249, 271)])
me_cube_002.use_remesh_preserve_volume = False
me_cube_002.use_remesh_preserve_attributes = False
me_cube_002.use_mirror_vertex_groups = False
me_cube_002.update()
me_cube_001 = bpy.data.meshes.new('Cube.001')
me_cube_001.from_pydata([(-1.0, -1.0, -1.0), (-1.0, -1.0, 1.0), (-1.0, 1.0, -1.0), (-1.0, 1.0, 1.0), (1.0, -1.0, -1.0), (1.0, -1.0, 1.0), (1.0, 1.0, -1.0), (1.0, 1.0, 1.0)], [], [(0, 1, 3, 2), (2, 3, 7, 6), (6, 7, 5, 4), (4, 5, 1, 0), (2, 6, 4, 0), (7, 3, 1, 5)])
me_cube_001.use_remesh_preserve_volume = False
me_cube_001.use_remesh_preserve_attributes = False
me_cube_001.use_mirror_vertex_groups = False
me_cube_001.update()
me_cube = bpy.data.meshes.new('Cube')
me_cube.from_pydata([(1.0, 1.0, -1.0), (1.0, -1.0, -1.0), (-1.0, -1.0, -1.0), (-1.0, 1.0, -1.0), (0.9308, 0.9308, 1.0), (0.9308, -0.9308, 1.0), (-0.9308, -0.9308, 1.0), (-0.9308, 0.9308, 1.0), (1.0, 1.0, 1.0), (1.0, -1.0, 1.0), (-1.0, 1.0, 1.0), (-1.0, -1.0, 1.0), (0.9308, 0.9308, 0.7644), (0.9308, -0.9308, 0.7644), (-0.9308, 0.9308, 0.7644), (-0.9308, -0.9308, 0.7644)], [], [(0, 1, 2, 3), (6, 5, 13, 15), (0, 8, 9, 1), (1, 9, 11, 2), (2, 11, 10, 3), (8, 0, 3, 10), (4, 5, 9, 8), (7, 4, 8, 10), (5, 6, 11, 9), (6, 7, 10, 11), (12, 14, 15, 13), (5, 4, 12, 13), (7, 6, 15, 14), (4, 7, 14, 12)])
me_cube.materials.append(mat_material)
me_cube.use_remesh_preserve_volume = False
me_cube.use_remesh_preserve_attributes = False
me_cube.use_mirror_vertex_groups = False
me_cube.update()

# ---- objects
ob_cube_007 = bpy.data.objects.new('Cube.007', me_cube_009)
ob_cube_006 = bpy.data.objects.new('Cube.006', me_cube_008)
ob_cube_005 = bpy.data.objects.new('Cube.005', me_cube_007)
ob_cube_004 = bpy.data.objects.new('Cube.004', me_cube_006)
ob_cube_003 = bpy.data.objects.new('Cube.003', me_cube_003)
ob_cube_002 = bpy.data.objects.new('Cube.002', me_cube_002)
ob_cube_001 = bpy.data.objects.new('Cube.001', me_cube_001)
ob_cube = bpy.data.objects.new('Cube', me_cube)
ob_lamp = bpy.data.objects.new('Lamp', light_lamp)
ob_camera = bpy.data.objects.new('Camera', cam_camera)

# ---- transforms, parenting, visibility, modifiers, constraints
ob_cube_007.location = (-1.001, 0.6218, 3.911)
ob_cube_007.scale = (0.5101, 0.5831, 0.5831)
ob_cube_007.lineart.crease_threshold = 0.0
ob_cube_006.location = (-1.029, 1.019, 4.057)
ob_cube_006.scale = (0.7211, 0.7211, 0.7211)
ob_cube_006.lineart.crease_threshold = 0.0
ob_cube_005.location = (-1.206, -1.89, 0.9079)
ob_cube_005.scale = (0.1412, 0.01346, 0.2574)
ob_cube_005.lineart.crease_threshold = 0.0
ob_cube_004.location = (1.224, -1.89, 0.9079)
ob_cube_004.scale = (0.1412, 0.01346, 0.2574)
ob_cube_004.lineart.crease_threshold = 0.0
ob_cube_003.location = (-0.9119, -1.876, 2.727)
ob_cube_003.scale = (0.4361, 0.01924, 0.4361)
ob_cube_003.lineart.crease_threshold = 0.0
ob_cube_002.location = (0.9045, -1.876, 2.727)
ob_cube_002.scale = (0.4361, 0.01924, 0.4361)
ob_cube_002.lineart.crease_threshold = 0.0
ob_cube_001.location = (0.01732, -1.176, 0.7262)
ob_cube_001.scale = (0.6394, 1.0, 0.7346)
ob_cube_001.lineart.crease_threshold = 0.0
ob_cube.location = (0.0, 0.0, 1.902)
ob_cube.scale = (1.877, 1.877, 1.877)
ob_cube.lock_rotations_4d = False
ob_cube.empty_display_type = 'ARROWS'
ob_cube.lineart.crease_threshold = 0.0
ob_lamp.location = (4.076, 1.005, 5.904)
ob_lamp.rotation_euler = (0.6503, 0.05522, 1.866)
ob_lamp.lock_rotations_4d = False
ob_lamp.empty_display_type = 'ARROWS'
ob_lamp.color = (0.0, 0.0, 0.0, 0.0)
ob_lamp.lineart.crease_threshold = 0.0
ob_camera.location = (7.481, -6.508, 5.344)
ob_camera.rotation_euler = (1.109, 0.0, 0.8149)
ob_camera.lock_rotations_4d = False
ob_camera.empty_display_type = 'ARROWS'
ob_camera.color = (0.0, 0.0, 0.0, 0.0)
ob_camera.display_type = 'WIRE'
ob_camera.lineart.crease_threshold = 0.0

# ---- collection membership
col_collection_1.objects.link(ob_cube_007)
col_collection_1.objects.link(ob_cube_006)
col_collection_1.objects.link(ob_cube_005)
col_collection_1.objects.link(ob_cube_004)
col_collection_1.objects.link(ob_cube_003)
col_collection_1.objects.link(ob_cube_002)
col_collection_1.objects.link(ob_cube_001)
col_collection_1.objects.link(ob_cube)
col_collection_1.objects.link(ob_lamp)
col_collection_1.objects.link(ob_camera)

# ---- scene / render settings (as saved in the file)
scene.camera = ob_camera
scene.frame_start = 1; scene.frame_end = 250; scene.frame_set(1)
scene.render.engine = 'BLENDER_EEVEE_NEXT'
scene.render.resolution_percentage = 50
scene.render.dither_intensity = 0.0
scene.cycles.use_denoising = False
scene.cycles.samples = 128
scene.cycles.sampling_pattern = 'TABULATED_SOBOL'
scene.cycles.light_sampling_threshold = 0.0
scene.cycles.use_adaptive_sampling = False
scene.cycles.use_light_tree = False
scene.cycles.blur_glossy = 0.0
scene.cycles.sample_clamp_indirect = 0.0
scene.view_settings.view_transform = 'Standard'
bpy.context.view_layer.update()
